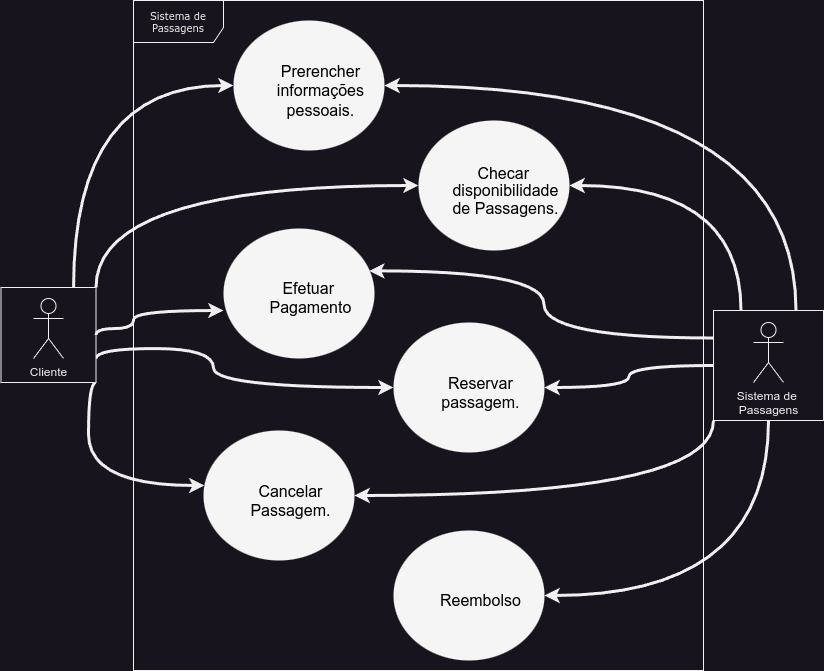

The diagram above was exported from draw.io. Its source (the exported page's mxGraphModel, read from the mxfile embedded in the PNG):
<mxGraphModel dx="1035" dy="619" grid="1" gridSize="10" guides="1" tooltips="1" connect="1" arrows="1" fold="1" page="1" pageScale="1" pageWidth="850" pageHeight="1100" background="none" math="0" shadow="0">
  <root>
    <mxCell id="0" />
    <mxCell id="1" parent="0" />
    <mxCell id="17acba5748e5396b-1" value="Sistema de Passagens" style="shape=umlFrame;whiteSpace=wrap;html=1;rounded=0;shadow=0;comic=0;labelBackgroundColor=none;strokeWidth=1;fontFamily=Verdana;fontSize=10;align=center;width=90;height=42;fillColor=default;" parent="1" vertex="1">
      <mxGeometry x="140" y="20" width="570" height="670" as="geometry" />
    </mxCell>
    <mxCell id="Fdu1VRGCA2Ps9BTlmuT--30" style="edgeStyle=orthogonalEdgeStyle;shape=connector;curved=1;rounded=0;orthogonalLoop=1;jettySize=auto;html=1;exitX=0.75;exitY=0;exitDx=0;exitDy=0;entryX=1;entryY=0.5;entryDx=0;entryDy=0;strokeColor=default;strokeWidth=3;align=center;verticalAlign=middle;fontFamily=Helvetica;fontSize=11;fontColor=default;labelBackgroundColor=default;endArrow=classic;" parent="1" source="Fdu1VRGCA2Ps9BTlmuT--29" target="Fdu1VRGCA2Ps9BTlmuT--11" edge="1">
      <mxGeometry relative="1" as="geometry" />
    </mxCell>
    <mxCell id="Fdu1VRGCA2Ps9BTlmuT--31" style="edgeStyle=orthogonalEdgeStyle;shape=connector;curved=1;rounded=0;orthogonalLoop=1;jettySize=auto;html=1;exitX=0.25;exitY=0;exitDx=0;exitDy=0;entryX=1;entryY=0.5;entryDx=0;entryDy=0;strokeColor=default;strokeWidth=3;align=center;verticalAlign=middle;fontFamily=Helvetica;fontSize=11;fontColor=default;labelBackgroundColor=default;endArrow=classic;" parent="1" source="Fdu1VRGCA2Ps9BTlmuT--29" target="Fdu1VRGCA2Ps9BTlmuT--7" edge="1">
      <mxGeometry relative="1" as="geometry" />
    </mxCell>
    <mxCell id="Fdu1VRGCA2Ps9BTlmuT--33" style="edgeStyle=orthogonalEdgeStyle;shape=connector;curved=1;rounded=0;orthogonalLoop=1;jettySize=auto;html=1;exitX=0;exitY=0.5;exitDx=0;exitDy=0;strokeColor=default;strokeWidth=3;align=center;verticalAlign=middle;fontFamily=Helvetica;fontSize=11;fontColor=default;labelBackgroundColor=default;endArrow=classic;" parent="1" source="Fdu1VRGCA2Ps9BTlmuT--29" target="Fdu1VRGCA2Ps9BTlmuT--10" edge="1">
      <mxGeometry relative="1" as="geometry" />
    </mxCell>
    <mxCell id="Fdu1VRGCA2Ps9BTlmuT--34" style="edgeStyle=orthogonalEdgeStyle;shape=connector;curved=1;rounded=0;orthogonalLoop=1;jettySize=auto;html=1;exitX=0;exitY=1;exitDx=0;exitDy=0;entryX=1;entryY=0.5;entryDx=0;entryDy=0;strokeColor=default;strokeWidth=3;align=center;verticalAlign=middle;fontFamily=Helvetica;fontSize=11;fontColor=default;labelBackgroundColor=default;endArrow=classic;" parent="1" source="Fdu1VRGCA2Ps9BTlmuT--29" target="Fdu1VRGCA2Ps9BTlmuT--12" edge="1">
      <mxGeometry relative="1" as="geometry" />
    </mxCell>
    <mxCell id="Fdu1VRGCA2Ps9BTlmuT--35" style="edgeStyle=orthogonalEdgeStyle;shape=connector;curved=1;rounded=0;orthogonalLoop=1;jettySize=auto;html=1;exitX=0.5;exitY=1;exitDx=0;exitDy=0;entryX=1;entryY=0.5;entryDx=0;entryDy=0;strokeColor=default;strokeWidth=3;align=center;verticalAlign=middle;fontFamily=Helvetica;fontSize=11;fontColor=default;labelBackgroundColor=default;endArrow=classic;" parent="1" source="Fdu1VRGCA2Ps9BTlmuT--29" target="Fdu1VRGCA2Ps9BTlmuT--14" edge="1">
      <mxGeometry relative="1" as="geometry" />
    </mxCell>
    <mxCell id="Fdu1VRGCA2Ps9BTlmuT--29" value="" style="whiteSpace=wrap;html=1;aspect=fixed;fontFamily=Helvetica;fontSize=11;fontColor=default;labelBackgroundColor=default;" parent="1" vertex="1">
      <mxGeometry x="720" y="330" width="110" height="110" as="geometry" />
    </mxCell>
    <mxCell id="Fdu1VRGCA2Ps9BTlmuT--24" style="edgeStyle=orthogonalEdgeStyle;rounded=0;orthogonalLoop=1;jettySize=auto;html=1;exitX=1;exitY=1;exitDx=0;exitDy=0;curved=1;strokeWidth=3;" parent="1" source="Fdu1VRGCA2Ps9BTlmuT--20" target="Fdu1VRGCA2Ps9BTlmuT--12" edge="1">
      <mxGeometry relative="1" as="geometry">
        <Array as="points">
          <mxPoint x="95" y="505" />
        </Array>
      </mxGeometry>
    </mxCell>
    <mxCell id="Fdu1VRGCA2Ps9BTlmuT--25" style="edgeStyle=orthogonalEdgeStyle;shape=connector;curved=1;rounded=0;orthogonalLoop=1;jettySize=auto;html=1;exitX=1;exitY=0.75;exitDx=0;exitDy=0;strokeColor=default;strokeWidth=3;align=center;verticalAlign=middle;fontFamily=Helvetica;fontSize=11;fontColor=default;labelBackgroundColor=default;endArrow=classic;" parent="1" source="Fdu1VRGCA2Ps9BTlmuT--20" target="Fdu1VRGCA2Ps9BTlmuT--10" edge="1">
      <mxGeometry relative="1" as="geometry">
        <Array as="points">
          <mxPoint x="220" y="368" />
          <mxPoint x="220" y="407" />
        </Array>
      </mxGeometry>
    </mxCell>
    <mxCell id="Fdu1VRGCA2Ps9BTlmuT--28" style="edgeStyle=orthogonalEdgeStyle;shape=connector;curved=1;rounded=0;orthogonalLoop=1;jettySize=auto;html=1;exitX=1;exitY=0;exitDx=0;exitDy=0;entryX=0;entryY=0.5;entryDx=0;entryDy=0;strokeColor=default;strokeWidth=3;align=center;verticalAlign=middle;fontFamily=Helvetica;fontSize=11;fontColor=default;labelBackgroundColor=default;endArrow=classic;" parent="1" source="Fdu1VRGCA2Ps9BTlmuT--20" target="Fdu1VRGCA2Ps9BTlmuT--7" edge="1">
      <mxGeometry relative="1" as="geometry" />
    </mxCell>
    <mxCell id="Fdu1VRGCA2Ps9BTlmuT--20" value="" style="whiteSpace=wrap;html=1;aspect=fixed;" parent="1" vertex="1">
      <mxGeometry x="7.5" y="307" width="95" height="95" as="geometry" />
    </mxCell>
    <mxCell id="Fdu1VRGCA2Ps9BTlmuT--18" style="edgeStyle=orthogonalEdgeStyle;rounded=1;orthogonalLoop=1;jettySize=auto;html=1;curved=1;startArrow=none;startFill=0;strokeColor=default;strokeWidth=3;fontSize=8;" parent="1" source="Fdu1VRGCA2Ps9BTlmuT--20" target="Fdu1VRGCA2Ps9BTlmuT--11" edge="1">
      <mxGeometry relative="1" as="geometry">
        <Array as="points">
          <mxPoint x="80" y="105" />
        </Array>
      </mxGeometry>
    </mxCell>
    <mxCell id="Fdu1VRGCA2Ps9BTlmuT--1" value="Cliente" style="shape=umlActor;verticalLabelPosition=bottom;verticalAlign=top;html=1;outlineConnect=0;" parent="1" vertex="1">
      <mxGeometry x="40" y="318" width="30" height="60" as="geometry" />
    </mxCell>
    <mxCell id="Fdu1VRGCA2Ps9BTlmuT--2" value="Sistema de&amp;nbsp;&lt;div&gt;Passagens&lt;/div&gt;" style="shape=umlActor;verticalLabelPosition=bottom;verticalAlign=top;html=1;outlineConnect=0;" parent="1" vertex="1">
      <mxGeometry x="760" y="342" width="30" height="60" as="geometry" />
    </mxCell>
    <mxCell id="Fdu1VRGCA2Ps9BTlmuT--7" value="&lt;p style=&quot;line-height: 1.5px; margin-bottom: 0cm; direction: ltr; background: transparent; color: rgb(0, 0, 0); font-size: medium; margin-left: 1.27cm; text-indent: -0.64cm; margin-top: 0.42cm;&quot;&gt;&lt;font color=&quot;#000000&quot;&gt;&lt;font face=&quot;Arial, serif&quot;&gt;&lt;font style=&quot;font-size: 12pt;&quot;&gt;&lt;span lang=&quot;pt-BR&quot;&gt;Checar&amp;nbsp;&lt;/span&gt;&lt;/font&gt;&lt;/font&gt;&lt;/font&gt;&lt;/p&gt;&lt;p style=&quot;line-height: 1.5px; margin-bottom: 0cm; direction: ltr; background: transparent; color: rgb(0, 0, 0); font-size: medium; margin-left: 1.27cm; text-indent: -0.64cm; margin-top: 0.42cm;&quot;&gt;&lt;font color=&quot;#000000&quot;&gt;&lt;font face=&quot;Arial, serif&quot;&gt;&lt;font style=&quot;font-size: 12pt;&quot;&gt;&lt;span lang=&quot;pt-BR&quot;&gt;disponibilidade&lt;/span&gt;&lt;/font&gt;&lt;/font&gt;&lt;/font&gt;&lt;/p&gt;&lt;p style=&quot;line-height: 1.5px; margin-bottom: 0cm; direction: ltr; background: transparent; color: rgb(0, 0, 0); font-size: medium; margin-left: 1.27cm; text-indent: -0.64cm; margin-top: 0.42cm;&quot;&gt;&lt;font color=&quot;#000000&quot;&gt;&lt;font face=&quot;Arial, serif&quot;&gt;&lt;font style=&quot;font-size: 12pt;&quot;&gt;&lt;span lang=&quot;pt-BR&quot;&gt;de Passagens.&lt;/span&gt;&lt;/font&gt;&lt;/font&gt;&lt;/font&gt;&lt;/p&gt;" style="ellipse;whiteSpace=wrap;html=1;fillColor=#f5f5f5;fontColor=#333333;strokeColor=none;fillStyle=auto;align=center;" parent="1" vertex="1">
      <mxGeometry x="425" y="140" width="151" height="130" as="geometry" />
    </mxCell>
    <mxCell id="Fdu1VRGCA2Ps9BTlmuT--9" value="&lt;p style=&quot;line-height: 1.5px; margin-bottom: 0cm; direction: ltr; background: transparent; color: rgb(0, 0, 0); margin-left: 1.27cm; text-indent: -0.64cm; margin-top: 0.42cm;&quot;&gt;&lt;font face=&quot;Arial, serif&quot;&gt;&lt;span style=&quot;font-size: 16px;&quot;&gt;Efetuar&amp;nbsp;&lt;/span&gt;&lt;/font&gt;&lt;/p&gt;&lt;p style=&quot;line-height: 1.5px; margin-bottom: 0cm; direction: ltr; background: transparent; color: rgb(0, 0, 0); margin-left: 1.27cm; text-indent: -0.64cm; margin-top: 0.42cm;&quot;&gt;&lt;font face=&quot;Arial, serif&quot;&gt;&lt;span style=&quot;font-size: 16px;&quot;&gt;Pagamento&lt;/span&gt;&lt;/font&gt;&lt;span style=&quot;color: rgba(0, 0, 0, 0); font-family: monospace; font-size: 0px; text-align: start; text-wrap: nowrap; background-color: initial;&quot;&gt;%3CmxGraphModel%3E%3Croot%3E%3CmxCell%20id%3D%220%22%2F%3E%3CmxCell%20id%3D%221%22%20parent%3D%220%22%2F%3E%3CmxCell%20id%3D%222%22%20value%3D%22%26lt%3Bp%20style%3D%26quot%3Bline-height%3A%201.5px%3B%20margin-bottom%3A%200cm%3B%20direction%3A%20ltr%3B%20background%3A%20transparent%3B%20color%3A%20rgb(0%2C%200%2C%200)%3B%20font-size%3A%20medium%3B%20margin-left%3A%201.27cm%3B%20text-indent%3A%20-0.64cm%3B%20margin-top%3A%200.42cm%3B%26quot%3B%26gt%3B%26lt%3Bfont%20color%3D%26quot%3B%23000000%26quot%3B%26gt%3B%26lt%3Bfont%20face%3D%26quot%3BArial%2C%20serif%26quot%3B%26gt%3B%26lt%3Bfont%20style%3D%26quot%3Bfont-size%3A%2012pt%3B%26quot%3B%26gt%3B%26lt%3Bspan%20lang%3D%26quot%3Bpt-BR%26quot%3B%26gt%3BChecar%26amp%3Bnbsp%3B%26lt%3B%2Fspan%26gt%3B%26lt%3B%2Ffont%26gt%3B%26lt%3B%2Ffont%26gt%3B%26lt%3B%2Ffont%26gt%3B%26lt%3B%2Fp%26gt%3B%26lt%3Bp%20style%3D%26quot%3Bline-height%3A%201.5px%3B%20margin-bottom%3A%200cm%3B%20direction%3A%20ltr%3B%20background%3A%20transparent%3B%20color%3A%20rgb(0%2C%200%2C%200)%3B%20font-size%3A%20medium%3B%20margin-left%3A%201.27cm%3B%20text-indent%3A%20-0.64cm%3B%20margin-top%3A%200.42cm%3B%26quot%3B%26gt%3B%26lt%3Bfont%20color%3D%26quot%3B%23000000%26quot%3B%26gt%3B%26lt%3Bfont%20face%3D%26quot%3BArial%2C%20serif%26quot%3B%26gt%3B%26lt%3Bfont%20style%3D%26quot%3Bfont-size%3A%2012pt%3B%26quot%3B%26gt%3B%26lt%3Bspan%20lang%3D%26quot%3Bpt-BR%26quot%3B%26gt%3Bdisponibilidade%26lt%3B%2Fspan%26gt%3B%26lt%3B%2Ffont%26gt%3B%26lt%3B%2Ffont%26gt%3B%26lt%3B%2Ffont%26gt%3B%26lt%3B%2Fp%26gt%3B%26lt%3Bp%20style%3D%26quot%3Bline-height%3A%201.5px%3B%20margin-bottom%3A%200cm%3B%20direction%3A%20ltr%3B%20background%3A%20transparent%3B%20color%3A%20rgb(0%2C%200%2C%200)%3B%20font-size%3A%20medium%3B%20margin-left%3A%201.27cm%3B%20text-indent%3A%20-0.64cm%3B%20margin-top%3A%200.42cm%3B%26quot%3B%26gt%3B%26lt%3Bfont%20color%3D%26quot%3B%23000000%26quot%3B%26gt%3B%26lt%3Bfont%20face%3D%26quot%3BArial%2C%20serif%26quot%3B%26gt%3B%26lt%3Bfont%20style%3D%26quot%3Bfont-size%3A%2012pt%3B%26quot%3B%26gt%3B%26lt%3Bspan%20lang%3D%26quot%3Bpt-BR%26quot%3B%26gt%3Bde%20Passagens.%26lt%3B%2Fspan%26gt%3B%26lt%3B%2Ffont%26gt%3B%26lt%3B%2Ffont%26gt%3B%26lt%3B%2Ffont%26gt%3B%26lt%3B%2Fp%26gt%3B%22%20style%3D%22ellipse%3BwhiteSpace%3Dwrap%3Bhtml%3D1%3BfillColor%3D%23f5f5f5%3BfontColor%3D%23333333%3BstrokeColor%3Dnone%3BfillStyle%3Dauto%3Balign%3Dcenter%3B%22%20vertex%3D%221%22%20parent%3D%221%22%3E%3CmxGeometry%20x%3D%22129%22%20y%3D%2285%22%20width%3D%22151%22%20height%3D%22130%22%20as%3D%22geometry%22%2F%3E%3C%2FmxCell%3E%3C%2Froot%3E%3C%2FmxGraphModel%3E&lt;/span&gt;&lt;/p&gt;" style="ellipse;whiteSpace=wrap;html=1;fillColor=#f5f5f5;fontColor=#333333;strokeColor=none;fillStyle=auto;align=center;" parent="1" vertex="1">
      <mxGeometry x="230" y="248" width="151" height="130" as="geometry" />
    </mxCell>
    <mxCell id="Fdu1VRGCA2Ps9BTlmuT--10" value="&lt;p style=&quot;line-height: 1.5px; margin-bottom: 0cm; direction: ltr; background: transparent; color: rgb(0, 0, 0); margin-left: 1.27cm; text-indent: -0.64cm; margin-top: 0.42cm;&quot;&gt;&lt;font face=&quot;Arial, serif&quot;&gt;&lt;span style=&quot;font-size: 16px;&quot;&gt;Reservar&lt;/span&gt;&lt;/font&gt;&lt;/p&gt;&lt;p style=&quot;line-height: 1.5px; margin-bottom: 0cm; direction: ltr; background: transparent; color: rgb(0, 0, 0); margin-left: 1.27cm; text-indent: -0.64cm; margin-top: 0.42cm;&quot;&gt;&lt;font face=&quot;Arial, serif&quot;&gt;&lt;span style=&quot;font-size: 16px;&quot;&gt;passagem.&lt;/span&gt;&lt;/font&gt;&lt;/p&gt;" style="ellipse;whiteSpace=wrap;html=1;fillColor=#f5f5f5;fontColor=#333333;strokeColor=none;fillStyle=auto;align=center;" parent="1" vertex="1">
      <mxGeometry x="400" y="342" width="151" height="130" as="geometry" />
    </mxCell>
    <mxCell id="Fdu1VRGCA2Ps9BTlmuT--11" value="&lt;p style=&quot;line-height: 1.5px; margin-bottom: 0cm; direction: ltr; background: transparent; color: rgb(0, 0, 0); margin-left: 1.27cm; text-indent: -0.64cm; margin-top: 0.42cm;&quot;&gt;&lt;span style=&quot;font-size: 16px; font-family: Arial, serif; background-color: transparent; text-indent: -0.64cm;&quot;&gt;Prerencher&lt;/span&gt;&lt;/p&gt;&lt;p style=&quot;line-height: 1.5px; margin-bottom: 0cm; direction: ltr; background: transparent; color: rgb(0, 0, 0); margin-left: 1.27cm; text-indent: -0.64cm; margin-top: 0.42cm;&quot;&gt;&lt;span style=&quot;font-size: 16px; font-family: Arial, serif; background-color: transparent; text-indent: -0.64cm;&quot;&gt;informações&lt;/span&gt;&lt;/p&gt;&lt;p style=&quot;line-height: 1.5px; margin-bottom: 0cm; direction: ltr; background: transparent; color: rgb(0, 0, 0); margin-left: 1.27cm; text-indent: -0.64cm; margin-top: 0.42cm;&quot;&gt;&lt;span style=&quot;font-size: 16px; font-family: Arial, serif; background-color: transparent; text-indent: -0.64cm;&quot;&gt;pessoais.&lt;/span&gt;&lt;br&gt;&lt;/p&gt;" style="ellipse;whiteSpace=wrap;html=1;fillColor=#f5f5f5;fontColor=#333333;strokeColor=none;fillStyle=auto;align=center;" parent="1" vertex="1">
      <mxGeometry x="240" y="40" width="151" height="130" as="geometry" />
    </mxCell>
    <mxCell id="Fdu1VRGCA2Ps9BTlmuT--12" value="&lt;p style=&quot;line-height: 1.5px; margin-bottom: 0cm; direction: ltr; background: transparent; color: rgb(0, 0, 0); margin-left: 1.27cm; text-indent: -0.64cm; margin-top: 0.42cm;&quot;&gt;&lt;font face=&quot;Arial, serif&quot;&gt;&lt;span style=&quot;font-size: 16px;&quot;&gt;Cancelar&lt;/span&gt;&lt;/font&gt;&lt;/p&gt;&lt;p style=&quot;line-height: 1.5px; margin-bottom: 0cm; direction: ltr; background: transparent; color: rgb(0, 0, 0); margin-left: 1.27cm; text-indent: -0.64cm; margin-top: 0.42cm;&quot;&gt;&lt;font face=&quot;Arial, serif&quot;&gt;&lt;span style=&quot;font-size: 16px;&quot;&gt;Passagem.&lt;/span&gt;&lt;/font&gt;&lt;/p&gt;" style="ellipse;whiteSpace=wrap;html=1;fillColor=#f5f5f5;fontColor=#333333;strokeColor=none;fillStyle=auto;align=center;" parent="1" vertex="1">
      <mxGeometry x="210" y="450" width="151" height="130" as="geometry" />
    </mxCell>
    <mxCell id="Fdu1VRGCA2Ps9BTlmuT--14" value="&lt;p style=&quot;line-height: 1.5px; margin-bottom: 0cm; direction: ltr; background: transparent; color: rgb(0, 0, 0); margin-left: 1.27cm; text-indent: -0.64cm; margin-top: 0.42cm;&quot;&gt;&lt;font face=&quot;Arial, serif&quot;&gt;&lt;span style=&quot;font-size: 16px;&quot;&gt;Reembolso&lt;/span&gt;&lt;/font&gt;&lt;/p&gt;" style="ellipse;whiteSpace=wrap;html=1;fillColor=#f5f5f5;fontColor=#333333;strokeColor=none;fillStyle=auto;align=center;" parent="1" vertex="1">
      <mxGeometry x="400" y="550" width="151" height="130" as="geometry" />
    </mxCell>
    <mxCell id="Fdu1VRGCA2Ps9BTlmuT--21" style="edgeStyle=orthogonalEdgeStyle;rounded=0;orthogonalLoop=1;jettySize=auto;html=1;exitX=1;exitY=0.5;exitDx=0;exitDy=0;entryX=0;entryY=0.631;entryDx=0;entryDy=0;entryPerimeter=0;strokeWidth=3;curved=1;" parent="1" source="Fdu1VRGCA2Ps9BTlmuT--20" target="Fdu1VRGCA2Ps9BTlmuT--9" edge="1">
      <mxGeometry relative="1" as="geometry">
        <Array as="points">
          <mxPoint x="140" y="348" />
          <mxPoint x="140" y="330" />
        </Array>
      </mxGeometry>
    </mxCell>
    <mxCell id="Fdu1VRGCA2Ps9BTlmuT--32" style="edgeStyle=orthogonalEdgeStyle;shape=connector;curved=1;rounded=0;orthogonalLoop=1;jettySize=auto;html=1;exitX=0;exitY=0.25;exitDx=0;exitDy=0;entryX=0.965;entryY=0.326;entryDx=0;entryDy=0;entryPerimeter=0;strokeColor=default;strokeWidth=3;align=center;verticalAlign=middle;fontFamily=Helvetica;fontSize=11;fontColor=default;labelBackgroundColor=default;endArrow=classic;" parent="1" source="Fdu1VRGCA2Ps9BTlmuT--29" target="Fdu1VRGCA2Ps9BTlmuT--9" edge="1">
      <mxGeometry relative="1" as="geometry" />
    </mxCell>
  </root>
</mxGraphModel>